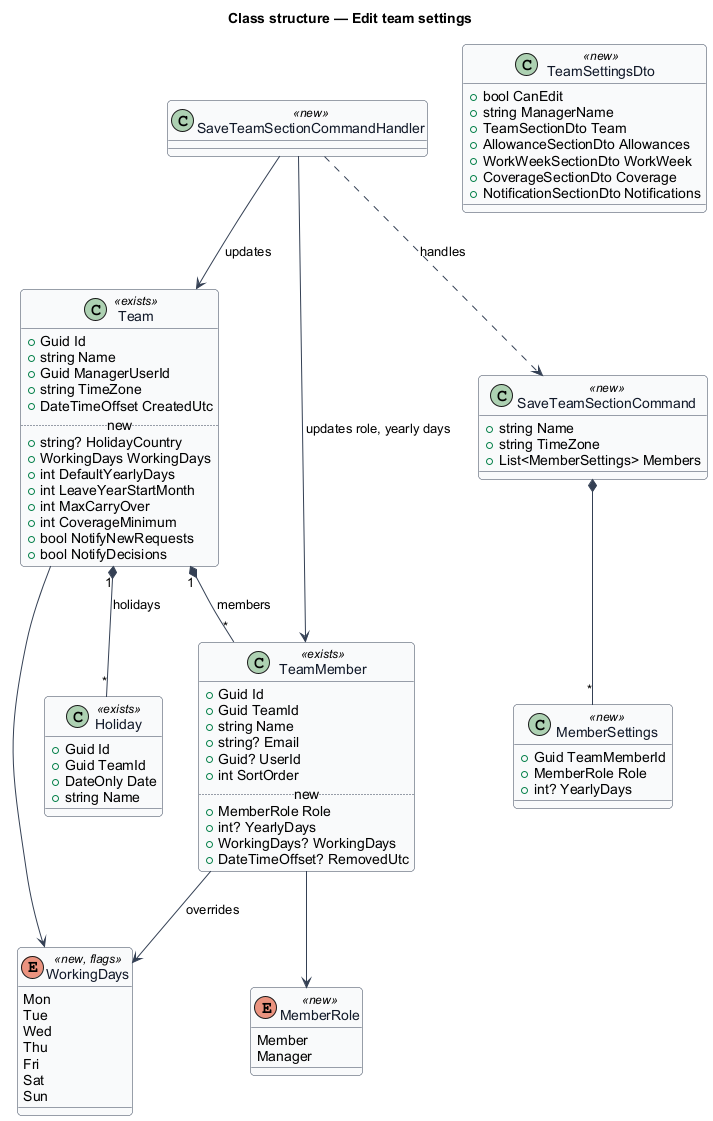

The diagram above was rendered by PlantUML. Its source (embedded in the PNG):
@startuml
skinparam backgroundColor #FFFFFF
skinparam shadowing false
skinparam roundcorner 8
skinparam defaultFontName Arial
skinparam ArrowColor #344054
skinparam class {
  BorderColor #344054
  FontColor #101828
  BackgroundColor #F9FAFB
}
title Class structure — Edit team settings

class Team <<exists>> {
  +Guid Id
  +string Name
  +Guid ManagerUserId
  +string TimeZone
  +DateTimeOffset CreatedUtc
  .. new ..
  +string? HolidayCountry
  +WorkingDays WorkingDays
  +int DefaultYearlyDays
  +int LeaveYearStartMonth
  +int MaxCarryOver
  +int CoverageMinimum
  +bool NotifyNewRequests
  +bool NotifyDecisions
}
class TeamMember <<exists>> {
  +Guid Id
  +Guid TeamId
  +string Name
  +string? Email
  +Guid? UserId
  +int SortOrder
  .. new ..
  +MemberRole Role
  +int? YearlyDays
  +WorkingDays? WorkingDays
  +DateTimeOffset? RemovedUtc
}
class Holiday <<exists>> {
  +Guid Id
  +Guid TeamId
  +DateOnly Date
  +string Name
}
enum WorkingDays <<new, flags>> {
  Mon
  Tue
  Wed
  Thu
  Fri
  Sat
  Sun
}
enum MemberRole <<new>> {
  Member
  Manager
}
Team "1" *-- "*" TeamMember : members
Team "1" *-- "*" Holiday : holidays
Team --> WorkingDays
TeamMember --> MemberRole
TeamMember --> WorkingDays : overrides

class TeamSettingsDto <<new>> {
  +bool CanEdit
  +string ManagerName
  +TeamSectionDto Team
  +AllowanceSectionDto Allowances
  +WorkWeekSectionDto WorkWeek
  +CoverageSectionDto Coverage
  +NotificationSectionDto Notifications
}
class SaveTeamSectionCommand <<new>> {
  +string Name
  +string TimeZone
  +List<MemberSettings> Members
}
class MemberSettings <<new>> {
  +Guid TeamMemberId
  +MemberRole Role
  +int? YearlyDays
}
class SaveTeamSectionCommandHandler <<new>>
SaveTeamSectionCommand *-- "*" MemberSettings
SaveTeamSectionCommandHandler ..> SaveTeamSectionCommand : handles
SaveTeamSectionCommandHandler --> Team : updates
SaveTeamSectionCommandHandler --> TeamMember : updates role, yearly days
@enduml